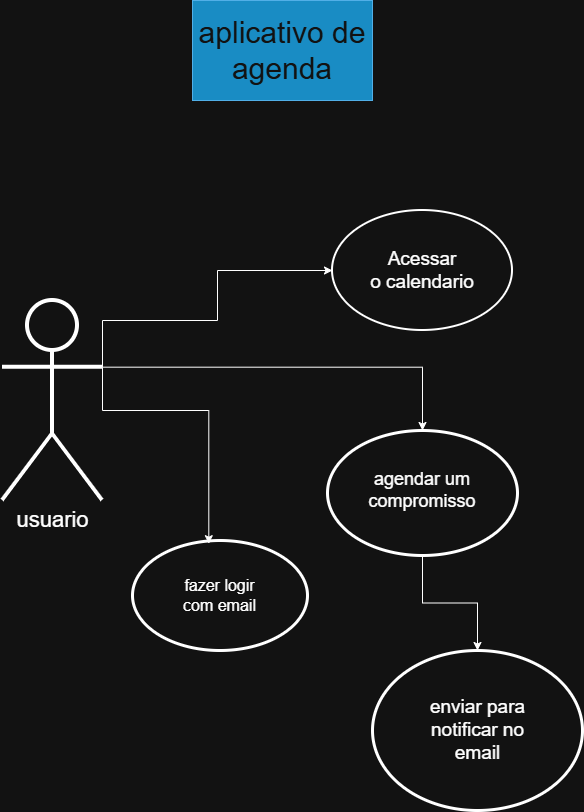

The diagram above was exported from draw.io. Its source (the exported page's mxGraphModel, read from the mxfile embedded in the PNG):
<mxGraphModel dx="1042" dy="562" grid="1" gridSize="10" guides="1" tooltips="1" connect="1" arrows="1" fold="1" page="1" pageScale="1" pageWidth="827" pageHeight="1169" math="0" shadow="0">
  <root>
    <mxCell id="0" />
    <mxCell id="1" parent="0" />
    <mxCell id="kug2rCS_ESFng7kC-ZmO-3" value="&lt;font dir=&quot;auto&quot; style=&quot;vertical-align: inherit;&quot;&gt;&lt;font dir=&quot;auto&quot; style=&quot;vertical-align: inherit;&quot;&gt;aplicativo de agenda&lt;/font&gt;&lt;/font&gt;" style="text;html=1;whiteSpace=wrap;strokeColor=#006EAF;fillColor=#1ba1e2;align=center;verticalAlign=middle;rounded=0;rotation=0;fontColor=#ffffff;fontSize=30;" parent="1" vertex="1">
      <mxGeometry x="290" y="20" width="180" height="100" as="geometry" />
    </mxCell>
    <mxCell id="kug2rCS_ESFng7kC-ZmO-10" style="edgeStyle=orthogonalEdgeStyle;rounded=0;orthogonalLoop=1;jettySize=auto;html=1;exitX=1;exitY=0.3333333333333333;exitDx=0;exitDy=0;exitPerimeter=0;entryX=0;entryY=0.5;entryDx=0;entryDy=0;" parent="1" source="kug2rCS_ESFng7kC-ZmO-7" target="kug2rCS_ESFng7kC-ZmO-8" edge="1">
      <mxGeometry relative="1" as="geometry">
        <Array as="points">
          <mxPoint x="200" y="340" />
          <mxPoint x="315" y="340" />
          <mxPoint x="315" y="290" />
        </Array>
      </mxGeometry>
    </mxCell>
    <mxCell id="kug2rCS_ESFng7kC-ZmO-7" value="usuario" style="shape=umlActor;verticalLabelPosition=bottom;verticalAlign=top;html=1;outlineConnect=0;fontSize=22;strokeWidth=4;" parent="1" vertex="1">
      <mxGeometry x="100" y="320" width="100" height="200" as="geometry" />
    </mxCell>
    <mxCell id="kug2rCS_ESFng7kC-ZmO-8" value="" style="ellipse;whiteSpace=wrap;html=1;strokeWidth=2;" parent="1" vertex="1">
      <mxGeometry x="430" y="230" width="180" height="120" as="geometry" />
    </mxCell>
    <mxCell id="kug2rCS_ESFng7kC-ZmO-15" style="edgeStyle=orthogonalEdgeStyle;rounded=0;orthogonalLoop=1;jettySize=auto;html=1;entryX=0.5;entryY=0;entryDx=0;entryDy=0;exitX=1;exitY=0.3333333333333333;exitDx=0;exitDy=0;exitPerimeter=0;" parent="1" source="kug2rCS_ESFng7kC-ZmO-7" target="kug2rCS_ESFng7kC-ZmO-11" edge="1">
      <mxGeometry relative="1" as="geometry">
        <mxPoint x="310" y="380" as="sourcePoint" />
      </mxGeometry>
    </mxCell>
    <mxCell id="kug2rCS_ESFng7kC-ZmO-9" value="&lt;font dir=&quot;auto&quot; style=&quot;vertical-align: inherit;&quot;&gt;&lt;font dir=&quot;auto&quot; style=&quot;vertical-align: inherit;&quot;&gt;Acessar&lt;/font&gt;&lt;/font&gt;&lt;div&gt;&lt;font dir=&quot;auto&quot; style=&quot;vertical-align: inherit;&quot;&gt;&lt;font dir=&quot;auto&quot; style=&quot;vertical-align: inherit;&quot;&gt;&lt;font dir=&quot;auto&quot; style=&quot;vertical-align: inherit;&quot;&gt;&lt;font dir=&quot;auto&quot; style=&quot;vertical-align: inherit;&quot;&gt;o calendario&lt;/font&gt;&lt;/font&gt;&lt;/font&gt;&lt;/font&gt;&lt;/div&gt;" style="text;html=1;whiteSpace=wrap;strokeColor=none;fillColor=none;align=center;verticalAlign=middle;rounded=0;fontSize=19;" parent="1" vertex="1">
      <mxGeometry x="460" y="240" width="120" height="100" as="geometry" />
    </mxCell>
    <mxCell id="kug2rCS_ESFng7kC-ZmO-26" style="edgeStyle=orthogonalEdgeStyle;rounded=0;orthogonalLoop=1;jettySize=auto;html=1;exitX=0.5;exitY=1;exitDx=0;exitDy=0;" parent="1" source="kug2rCS_ESFng7kC-ZmO-11" target="kug2rCS_ESFng7kC-ZmO-20" edge="1">
      <mxGeometry relative="1" as="geometry" />
    </mxCell>
    <mxCell id="kug2rCS_ESFng7kC-ZmO-11" value="" style="ellipse;whiteSpace=wrap;html=1;strokeWidth=3;" parent="1" vertex="1">
      <mxGeometry x="425" y="450" width="190" height="125" as="geometry" />
    </mxCell>
    <mxCell id="kug2rCS_ESFng7kC-ZmO-14" value="agendar um compromisso" style="text;html=1;whiteSpace=wrap;strokeColor=none;fillColor=none;align=center;verticalAlign=middle;rounded=0;strokeWidth=9;fontSize=18;" parent="1" vertex="1">
      <mxGeometry x="450" y="470" width="140" height="80" as="geometry" />
    </mxCell>
    <mxCell id="kug2rCS_ESFng7kC-ZmO-16" value="" style="ellipse;whiteSpace=wrap;html=1;strokeWidth=3;" parent="1" vertex="1">
      <mxGeometry x="230" y="560" width="175" height="110" as="geometry" />
    </mxCell>
    <mxCell id="kug2rCS_ESFng7kC-ZmO-17" value="fazer logir&lt;div&gt;com email&lt;/div&gt;" style="text;html=1;whiteSpace=wrap;strokeColor=none;fillColor=none;align=center;verticalAlign=middle;rounded=0;fontSize=16;" parent="1" vertex="1">
      <mxGeometry x="266.25" y="575" width="102.5" height="80" as="geometry" />
    </mxCell>
    <mxCell id="kug2rCS_ESFng7kC-ZmO-19" style="edgeStyle=orthogonalEdgeStyle;rounded=0;orthogonalLoop=1;jettySize=auto;html=1;exitX=1;exitY=0.3333333333333333;exitDx=0;exitDy=0;exitPerimeter=0;entryX=0.436;entryY=0.029;entryDx=0;entryDy=0;entryPerimeter=0;" parent="1" source="kug2rCS_ESFng7kC-ZmO-7" target="kug2rCS_ESFng7kC-ZmO-16" edge="1">
      <mxGeometry relative="1" as="geometry">
        <Array as="points">
          <mxPoint x="200" y="430" />
          <mxPoint x="306" y="430" />
        </Array>
      </mxGeometry>
    </mxCell>
    <mxCell id="kug2rCS_ESFng7kC-ZmO-20" value="" style="ellipse;whiteSpace=wrap;html=1;fontSize=14;strokeWidth=3;" parent="1" vertex="1">
      <mxGeometry x="470" y="670" width="210" height="160" as="geometry" />
    </mxCell>
    <mxCell id="kug2rCS_ESFng7kC-ZmO-22" value="enviar para notificar no email" style="text;html=1;whiteSpace=wrap;strokeColor=none;fillColor=none;align=center;verticalAlign=middle;rounded=0;fontSize=19;" parent="1" vertex="1">
      <mxGeometry x="522.5" y="700" width="105" height="100" as="geometry" />
    </mxCell>
  </root>
</mxGraphModel>